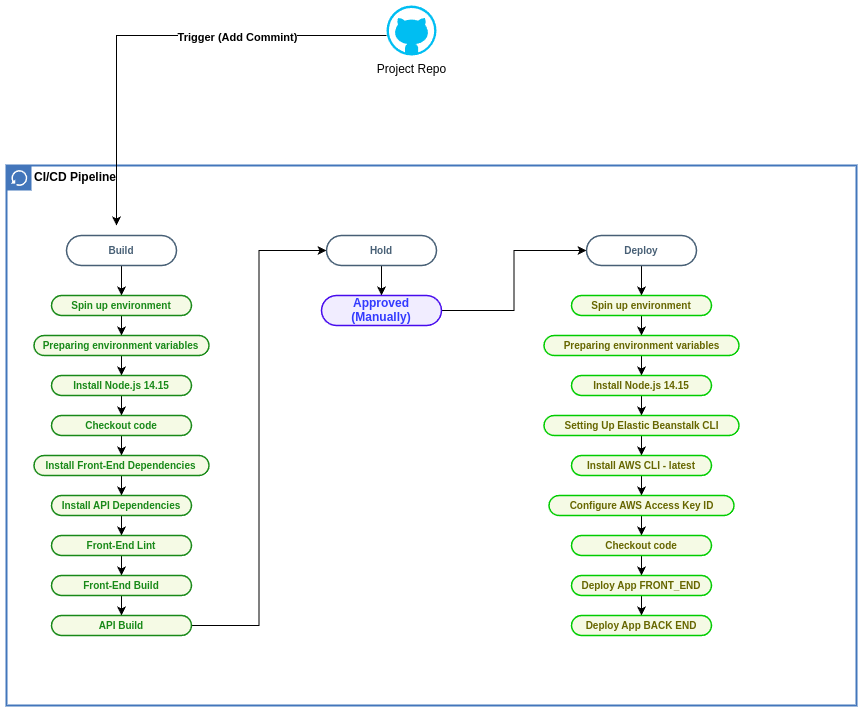

The diagram above was exported from draw.io. Its source (the exported page's mxGraphModel, read from the mxfile embedded in the PNG):
<mxGraphModel dx="1609" dy="934" grid="1" gridSize="10" guides="1" tooltips="1" connect="1" arrows="1" fold="1" page="1" pageScale="1" pageWidth="1100" pageHeight="850" math="0" shadow="0">
  <root>
    <mxCell id="0" />
    <mxCell id="1" parent="0" />
    <mxCell id="waffr91fbyf_J09timF2-1" value="Project Repo" style="verticalLabelPosition=bottom;html=1;verticalAlign=top;align=center;strokeColor=none;fillColor=#00BEF2;shape=mxgraph.azure.github_code;pointerEvents=1;" vertex="1" parent="1">
      <mxGeometry x="420" y="30" width="50" height="50" as="geometry" />
    </mxCell>
    <mxCell id="waffr91fbyf_J09timF2-56" value="CI/CD Pipeline" style="shape=mxgraph.ibm.box;prType=classic;fontStyle=1;verticalAlign=top;align=left;spacingLeft=32;spacingTop=4;fillColor=none;rounded=0;whiteSpace=wrap;html=1;strokeColor=#4376BB;strokeWidth=2;dashed=0;container=1;spacing=-4;collapsible=0;expand=0;recursiveResize=0;" vertex="1" parent="1">
      <mxGeometry x="40" y="190" width="850" height="540" as="geometry" />
    </mxCell>
    <mxCell id="waffr91fbyf_J09timF2-79" style="edgeStyle=orthogonalEdgeStyle;rounded=0;orthogonalLoop=1;jettySize=auto;html=1;" edge="1" parent="waffr91fbyf_J09timF2-56" source="waffr91fbyf_J09timF2-57" target="waffr91fbyf_J09timF2-68">
      <mxGeometry relative="1" as="geometry" />
    </mxCell>
    <mxCell id="waffr91fbyf_J09timF2-57" value="&lt;font size=&quot;1&quot; color=&quot;#475f75&quot;&gt;&lt;b style=&quot;&quot;&gt;Build&lt;/b&gt;&lt;/font&gt;" style="rounded=1;whiteSpace=wrap;html=1;arcSize=50;strokeColor=#475f75;fillColor=default;strokeWidth=1.5;" vertex="1" parent="waffr91fbyf_J09timF2-56">
      <mxGeometry x="60" y="70" width="110" height="30" as="geometry" />
    </mxCell>
    <mxCell id="waffr91fbyf_J09timF2-98" style="edgeStyle=orthogonalEdgeStyle;rounded=0;orthogonalLoop=1;jettySize=auto;html=1;entryX=0.5;entryY=0;entryDx=0;entryDy=0;" edge="1" parent="waffr91fbyf_J09timF2-56" source="waffr91fbyf_J09timF2-58" target="waffr91fbyf_J09timF2-94">
      <mxGeometry relative="1" as="geometry" />
    </mxCell>
    <mxCell id="waffr91fbyf_J09timF2-58" value="&lt;font size=&quot;1&quot; color=&quot;#475f75&quot;&gt;&lt;b style=&quot;&quot;&gt;Hold&lt;/b&gt;&lt;/font&gt;" style="rounded=1;whiteSpace=wrap;html=1;arcSize=50;strokeColor=#475f75;fillColor=default;strokeWidth=1.5;" vertex="1" parent="waffr91fbyf_J09timF2-56">
      <mxGeometry x="320" y="70" width="110" height="30" as="geometry" />
    </mxCell>
    <mxCell id="waffr91fbyf_J09timF2-101" style="edgeStyle=orthogonalEdgeStyle;rounded=0;orthogonalLoop=1;jettySize=auto;html=1;entryX=0.5;entryY=0;entryDx=0;entryDy=0;" edge="1" parent="waffr91fbyf_J09timF2-56" source="waffr91fbyf_J09timF2-59" target="waffr91fbyf_J09timF2-100">
      <mxGeometry relative="1" as="geometry" />
    </mxCell>
    <mxCell id="waffr91fbyf_J09timF2-59" value="&lt;font size=&quot;1&quot; color=&quot;#475f75&quot;&gt;&lt;b style=&quot;&quot;&gt;Deploy&lt;/b&gt;&lt;/font&gt;" style="rounded=1;whiteSpace=wrap;html=1;arcSize=50;strokeColor=#475f75;fillColor=default;strokeWidth=1.5;" vertex="1" parent="waffr91fbyf_J09timF2-56">
      <mxGeometry x="580" y="70" width="110" height="30" as="geometry" />
    </mxCell>
    <mxCell id="waffr91fbyf_J09timF2-80" style="edgeStyle=orthogonalEdgeStyle;rounded=0;orthogonalLoop=1;jettySize=auto;html=1;" edge="1" parent="waffr91fbyf_J09timF2-56" source="waffr91fbyf_J09timF2-68" target="waffr91fbyf_J09timF2-71">
      <mxGeometry relative="1" as="geometry" />
    </mxCell>
    <mxCell id="waffr91fbyf_J09timF2-68" value="&lt;p style=&quot;line-height: 114%;&quot;&gt;&lt;font size=&quot;1&quot; color=&quot;#188918&quot;&gt;&lt;b&gt;Spin up environment&lt;/b&gt;&lt;/font&gt;&lt;br&gt;&lt;/p&gt;" style="rounded=1;whiteSpace=wrap;html=1;arcSize=50;strokeColor=#188918;fillColor=#f5fae5;fontColor=#266f3a;strokeWidth=1.5;" vertex="1" parent="waffr91fbyf_J09timF2-56">
      <mxGeometry x="45" y="130" width="140" height="20" as="geometry" />
    </mxCell>
    <mxCell id="waffr91fbyf_J09timF2-81" style="edgeStyle=orthogonalEdgeStyle;rounded=0;orthogonalLoop=1;jettySize=auto;html=1;" edge="1" parent="waffr91fbyf_J09timF2-56" source="waffr91fbyf_J09timF2-71" target="waffr91fbyf_J09timF2-72">
      <mxGeometry relative="1" as="geometry" />
    </mxCell>
    <mxCell id="waffr91fbyf_J09timF2-71" value="&lt;p style=&quot;line-height: 114%;&quot;&gt;&lt;font size=&quot;1&quot; color=&quot;#188918&quot;&gt;&lt;b&gt;Preparing environment variables&lt;/b&gt;&lt;/font&gt;&lt;br&gt;&lt;/p&gt;" style="rounded=1;whiteSpace=wrap;html=1;arcSize=50;strokeColor=#188918;fillColor=#f5fae5;fontColor=#266f3a;strokeWidth=1.5;" vertex="1" parent="waffr91fbyf_J09timF2-56">
      <mxGeometry x="27.5" y="170" width="175" height="20" as="geometry" />
    </mxCell>
    <mxCell id="waffr91fbyf_J09timF2-82" style="edgeStyle=orthogonalEdgeStyle;rounded=0;orthogonalLoop=1;jettySize=auto;html=1;entryX=0.5;entryY=0;entryDx=0;entryDy=0;" edge="1" parent="waffr91fbyf_J09timF2-56" source="waffr91fbyf_J09timF2-72" target="waffr91fbyf_J09timF2-73">
      <mxGeometry relative="1" as="geometry" />
    </mxCell>
    <mxCell id="waffr91fbyf_J09timF2-72" value="&lt;p style=&quot;line-height: 114%;&quot;&gt;&lt;font size=&quot;1&quot; color=&quot;#188918&quot;&gt;&lt;b&gt;Install Node.js 14.15&lt;/b&gt;&lt;/font&gt;&lt;br&gt;&lt;/p&gt;" style="rounded=1;whiteSpace=wrap;html=1;arcSize=50;strokeColor=#188918;fillColor=#f5fae5;fontColor=#266f3a;strokeWidth=1.5;" vertex="1" parent="waffr91fbyf_J09timF2-56">
      <mxGeometry x="45" y="210" width="140" height="20" as="geometry" />
    </mxCell>
    <mxCell id="waffr91fbyf_J09timF2-86" style="edgeStyle=orthogonalEdgeStyle;rounded=0;orthogonalLoop=1;jettySize=auto;html=1;entryX=0.5;entryY=0;entryDx=0;entryDy=0;" edge="1" parent="waffr91fbyf_J09timF2-56" source="waffr91fbyf_J09timF2-73" target="waffr91fbyf_J09timF2-74">
      <mxGeometry relative="1" as="geometry" />
    </mxCell>
    <mxCell id="waffr91fbyf_J09timF2-73" value="&lt;p style=&quot;line-height: 114%;&quot;&gt;&lt;font size=&quot;1&quot; color=&quot;#188918&quot;&gt;&lt;b&gt;Checkout code&lt;/b&gt;&lt;/font&gt;&lt;br&gt;&lt;/p&gt;" style="rounded=1;whiteSpace=wrap;html=1;arcSize=50;strokeColor=#188918;fillColor=#f5fae5;fontColor=#266f3a;strokeWidth=1.5;" vertex="1" parent="waffr91fbyf_J09timF2-56">
      <mxGeometry x="45" y="250" width="140" height="20" as="geometry" />
    </mxCell>
    <mxCell id="waffr91fbyf_J09timF2-87" style="edgeStyle=orthogonalEdgeStyle;rounded=0;orthogonalLoop=1;jettySize=auto;html=1;" edge="1" parent="waffr91fbyf_J09timF2-56" source="waffr91fbyf_J09timF2-74" target="waffr91fbyf_J09timF2-75">
      <mxGeometry relative="1" as="geometry" />
    </mxCell>
    <mxCell id="waffr91fbyf_J09timF2-74" value="&lt;p style=&quot;line-height: 114%;&quot;&gt;&lt;font size=&quot;1&quot; color=&quot;#188918&quot;&gt;&lt;b&gt;Install Front-End Dependencies&lt;/b&gt;&lt;/font&gt;&lt;br&gt;&lt;/p&gt;" style="rounded=1;whiteSpace=wrap;html=1;arcSize=50;strokeColor=#188918;fillColor=#f5fae5;fontColor=#266f3a;strokeWidth=1.5;" vertex="1" parent="waffr91fbyf_J09timF2-56">
      <mxGeometry x="27.5" y="290" width="175" height="20" as="geometry" />
    </mxCell>
    <mxCell id="waffr91fbyf_J09timF2-88" style="edgeStyle=orthogonalEdgeStyle;rounded=0;orthogonalLoop=1;jettySize=auto;html=1;entryX=0.5;entryY=0;entryDx=0;entryDy=0;" edge="1" parent="waffr91fbyf_J09timF2-56" source="waffr91fbyf_J09timF2-75" target="waffr91fbyf_J09timF2-76">
      <mxGeometry relative="1" as="geometry" />
    </mxCell>
    <mxCell id="waffr91fbyf_J09timF2-75" value="&lt;p style=&quot;line-height: 114%;&quot;&gt;&lt;font size=&quot;1&quot; color=&quot;#188918&quot;&gt;&lt;b&gt;Install API Dependencies&lt;/b&gt;&lt;/font&gt;&lt;br&gt;&lt;/p&gt;" style="rounded=1;whiteSpace=wrap;html=1;arcSize=50;strokeColor=#188918;fillColor=#f5fae5;fontColor=#266f3a;strokeWidth=1.5;" vertex="1" parent="waffr91fbyf_J09timF2-56">
      <mxGeometry x="45" y="330" width="140" height="20" as="geometry" />
    </mxCell>
    <mxCell id="waffr91fbyf_J09timF2-89" style="edgeStyle=orthogonalEdgeStyle;rounded=0;orthogonalLoop=1;jettySize=auto;html=1;" edge="1" parent="waffr91fbyf_J09timF2-56" source="waffr91fbyf_J09timF2-76" target="waffr91fbyf_J09timF2-77">
      <mxGeometry relative="1" as="geometry" />
    </mxCell>
    <mxCell id="waffr91fbyf_J09timF2-76" value="&lt;p style=&quot;line-height: 114%;&quot;&gt;&lt;font size=&quot;1&quot; color=&quot;#188918&quot;&gt;&lt;b&gt;Front-End Lint&lt;/b&gt;&lt;/font&gt;&lt;br&gt;&lt;/p&gt;" style="rounded=1;whiteSpace=wrap;html=1;arcSize=50;strokeColor=#188918;fillColor=#f5fae5;fontColor=#266f3a;strokeWidth=1.5;" vertex="1" parent="waffr91fbyf_J09timF2-56">
      <mxGeometry x="45" y="370" width="140" height="20" as="geometry" />
    </mxCell>
    <mxCell id="waffr91fbyf_J09timF2-90" style="edgeStyle=orthogonalEdgeStyle;rounded=0;orthogonalLoop=1;jettySize=auto;html=1;" edge="1" parent="waffr91fbyf_J09timF2-56" source="waffr91fbyf_J09timF2-77" target="waffr91fbyf_J09timF2-78">
      <mxGeometry relative="1" as="geometry" />
    </mxCell>
    <mxCell id="waffr91fbyf_J09timF2-77" value="&lt;p style=&quot;line-height: 114%;&quot;&gt;&lt;font size=&quot;1&quot; color=&quot;#188918&quot;&gt;&lt;b&gt;Front-End Build&lt;/b&gt;&lt;/font&gt;&lt;br&gt;&lt;/p&gt;" style="rounded=1;whiteSpace=wrap;html=1;arcSize=50;strokeColor=#188918;fillColor=#f5fae5;fontColor=#266f3a;strokeWidth=1.5;" vertex="1" parent="waffr91fbyf_J09timF2-56">
      <mxGeometry x="45" y="410" width="140" height="20" as="geometry" />
    </mxCell>
    <mxCell id="waffr91fbyf_J09timF2-91" style="edgeStyle=orthogonalEdgeStyle;rounded=0;orthogonalLoop=1;jettySize=auto;html=1;exitX=1;exitY=0.5;exitDx=0;exitDy=0;entryX=0;entryY=0.5;entryDx=0;entryDy=0;" edge="1" parent="waffr91fbyf_J09timF2-56" source="waffr91fbyf_J09timF2-78" target="waffr91fbyf_J09timF2-58">
      <mxGeometry relative="1" as="geometry" />
    </mxCell>
    <mxCell id="waffr91fbyf_J09timF2-78" value="&lt;p style=&quot;line-height: 114%;&quot;&gt;&lt;font size=&quot;1&quot; color=&quot;#188918&quot;&gt;&lt;b&gt;API Build&lt;/b&gt;&lt;/font&gt;&lt;br&gt;&lt;/p&gt;" style="rounded=1;whiteSpace=wrap;html=1;arcSize=50;strokeColor=#188918;fillColor=#f5fae5;fontColor=#266f3a;strokeWidth=1.5;" vertex="1" parent="waffr91fbyf_J09timF2-56">
      <mxGeometry x="45" y="450" width="140" height="20" as="geometry" />
    </mxCell>
    <mxCell id="waffr91fbyf_J09timF2-99" style="edgeStyle=orthogonalEdgeStyle;rounded=0;orthogonalLoop=1;jettySize=auto;html=1;exitX=1;exitY=0.5;exitDx=0;exitDy=0;entryX=0;entryY=0.5;entryDx=0;entryDy=0;" edge="1" parent="waffr91fbyf_J09timF2-56" source="waffr91fbyf_J09timF2-94" target="waffr91fbyf_J09timF2-59">
      <mxGeometry relative="1" as="geometry" />
    </mxCell>
    <mxCell id="waffr91fbyf_J09timF2-94" value="&lt;p style=&quot;line-height: 114%; font-size: 12px;&quot;&gt;&lt;font style=&quot;font-size: 12px;&quot;&gt;&lt;b style=&quot;font-size: 12px;&quot;&gt;Approved&lt;br&gt;&lt;/b&gt;&lt;/font&gt;&lt;b style=&quot;background-color: initial;&quot;&gt;(Manually)&lt;/b&gt;&lt;/p&gt;" style="rounded=1;html=1;arcSize=50;strokeColor=#470bed;fillColor=#f1edff;fontColor=#333AFF;strokeWidth=1.5;fontSize=12;whiteSpace=wrap;spacing=0;" vertex="1" parent="waffr91fbyf_J09timF2-56">
      <mxGeometry x="315" y="130" width="120" height="30" as="geometry" />
    </mxCell>
    <mxCell id="waffr91fbyf_J09timF2-110" style="edgeStyle=orthogonalEdgeStyle;rounded=0;orthogonalLoop=1;jettySize=auto;html=1;entryX=0.5;entryY=0;entryDx=0;entryDy=0;" edge="1" parent="waffr91fbyf_J09timF2-56" source="waffr91fbyf_J09timF2-100" target="waffr91fbyf_J09timF2-102">
      <mxGeometry relative="1" as="geometry" />
    </mxCell>
    <mxCell id="waffr91fbyf_J09timF2-100" value="&lt;p style=&quot;line-height: 114%;&quot;&gt;&lt;font size=&quot;1&quot;&gt;&lt;b&gt;Spin up environment&lt;/b&gt;&lt;/font&gt;&lt;br&gt;&lt;/p&gt;" style="rounded=1;whiteSpace=wrap;html=1;arcSize=50;strokeColor=#00CC00;fillColor=#f5fae5;fontColor=#666600;strokeWidth=1.5;" vertex="1" parent="waffr91fbyf_J09timF2-56">
      <mxGeometry x="565" y="130" width="140" height="20" as="geometry" />
    </mxCell>
    <mxCell id="waffr91fbyf_J09timF2-111" style="edgeStyle=orthogonalEdgeStyle;rounded=0;orthogonalLoop=1;jettySize=auto;html=1;" edge="1" parent="waffr91fbyf_J09timF2-56" source="waffr91fbyf_J09timF2-102" target="waffr91fbyf_J09timF2-103">
      <mxGeometry relative="1" as="geometry" />
    </mxCell>
    <mxCell id="waffr91fbyf_J09timF2-102" value="&lt;p style=&quot;line-height: 114%;&quot;&gt;&lt;font size=&quot;1&quot;&gt;&lt;b&gt;Preparing environment variables&lt;/b&gt;&lt;/font&gt;&lt;br&gt;&lt;/p&gt;" style="rounded=1;whiteSpace=wrap;html=1;arcSize=50;strokeColor=#00CC00;fillColor=#f5fae5;fontColor=#666600;strokeWidth=1.5;" vertex="1" parent="waffr91fbyf_J09timF2-56">
      <mxGeometry x="537.5" y="170" width="195" height="20" as="geometry" />
    </mxCell>
    <mxCell id="waffr91fbyf_J09timF2-112" style="edgeStyle=orthogonalEdgeStyle;rounded=0;orthogonalLoop=1;jettySize=auto;html=1;" edge="1" parent="waffr91fbyf_J09timF2-56" source="waffr91fbyf_J09timF2-103" target="waffr91fbyf_J09timF2-104">
      <mxGeometry relative="1" as="geometry" />
    </mxCell>
    <mxCell id="waffr91fbyf_J09timF2-103" value="&lt;p style=&quot;line-height: 114%;&quot;&gt;&lt;font size=&quot;1&quot;&gt;&lt;b&gt;Install Node.js 14.15&lt;/b&gt;&lt;/font&gt;&lt;br&gt;&lt;/p&gt;" style="rounded=1;whiteSpace=wrap;html=1;arcSize=50;strokeColor=#00CC00;fillColor=#f5fae5;fontColor=#666600;strokeWidth=1.5;" vertex="1" parent="waffr91fbyf_J09timF2-56">
      <mxGeometry x="565" y="210" width="140" height="20" as="geometry" />
    </mxCell>
    <mxCell id="waffr91fbyf_J09timF2-113" style="edgeStyle=orthogonalEdgeStyle;rounded=0;orthogonalLoop=1;jettySize=auto;html=1;" edge="1" parent="waffr91fbyf_J09timF2-56" source="waffr91fbyf_J09timF2-104" target="waffr91fbyf_J09timF2-105">
      <mxGeometry relative="1" as="geometry" />
    </mxCell>
    <mxCell id="waffr91fbyf_J09timF2-104" value="&lt;p style=&quot;line-height: 114%;&quot;&gt;&lt;font size=&quot;1&quot;&gt;&lt;b&gt;Setting Up Elastic Beanstalk CLI&lt;/b&gt;&lt;/font&gt;&lt;br&gt;&lt;/p&gt;" style="rounded=1;whiteSpace=wrap;html=1;arcSize=50;strokeColor=#00CC00;fillColor=#f5fae5;fontColor=#666600;strokeWidth=1.5;" vertex="1" parent="waffr91fbyf_J09timF2-56">
      <mxGeometry x="537.5" y="250" width="195" height="20" as="geometry" />
    </mxCell>
    <mxCell id="waffr91fbyf_J09timF2-114" style="edgeStyle=orthogonalEdgeStyle;rounded=0;orthogonalLoop=1;jettySize=auto;html=1;" edge="1" parent="waffr91fbyf_J09timF2-56" source="waffr91fbyf_J09timF2-105" target="waffr91fbyf_J09timF2-106">
      <mxGeometry relative="1" as="geometry" />
    </mxCell>
    <mxCell id="waffr91fbyf_J09timF2-105" value="&lt;p style=&quot;line-height: 114%;&quot;&gt;&lt;font size=&quot;1&quot;&gt;&lt;b&gt;Install AWS CLI - latest&lt;/b&gt;&lt;/font&gt;&lt;br&gt;&lt;/p&gt;" style="rounded=1;whiteSpace=wrap;html=1;arcSize=50;strokeColor=#00CC00;fillColor=#f5fae5;fontColor=#666600;strokeWidth=1.5;" vertex="1" parent="waffr91fbyf_J09timF2-56">
      <mxGeometry x="565" y="290" width="140" height="20" as="geometry" />
    </mxCell>
    <mxCell id="waffr91fbyf_J09timF2-115" style="edgeStyle=orthogonalEdgeStyle;rounded=0;orthogonalLoop=1;jettySize=auto;html=1;" edge="1" parent="waffr91fbyf_J09timF2-56" source="waffr91fbyf_J09timF2-106" target="waffr91fbyf_J09timF2-107">
      <mxGeometry relative="1" as="geometry" />
    </mxCell>
    <mxCell id="waffr91fbyf_J09timF2-106" value="&lt;p style=&quot;line-height: 114%;&quot;&gt;&lt;font size=&quot;1&quot;&gt;&lt;b&gt;Configure AWS Access Key ID&lt;/b&gt;&lt;/font&gt;&lt;br&gt;&lt;/p&gt;" style="rounded=1;whiteSpace=wrap;html=1;arcSize=50;strokeColor=#00CC00;fillColor=#f5fae5;fontColor=#666600;strokeWidth=1.5;" vertex="1" parent="waffr91fbyf_J09timF2-56">
      <mxGeometry x="542.5" y="330" width="185" height="20" as="geometry" />
    </mxCell>
    <mxCell id="waffr91fbyf_J09timF2-116" style="edgeStyle=orthogonalEdgeStyle;rounded=0;orthogonalLoop=1;jettySize=auto;html=1;" edge="1" parent="waffr91fbyf_J09timF2-56" source="waffr91fbyf_J09timF2-107" target="waffr91fbyf_J09timF2-108">
      <mxGeometry relative="1" as="geometry" />
    </mxCell>
    <mxCell id="waffr91fbyf_J09timF2-107" value="&lt;p style=&quot;line-height: 114%;&quot;&gt;&lt;font size=&quot;1&quot;&gt;&lt;b&gt;Checkout code&lt;/b&gt;&lt;/font&gt;&lt;br&gt;&lt;/p&gt;" style="rounded=1;whiteSpace=wrap;html=1;arcSize=50;strokeColor=#00CC00;fillColor=#f5fae5;fontColor=#666600;strokeWidth=1.5;" vertex="1" parent="waffr91fbyf_J09timF2-56">
      <mxGeometry x="565" y="370" width="140" height="20" as="geometry" />
    </mxCell>
    <mxCell id="waffr91fbyf_J09timF2-117" style="edgeStyle=orthogonalEdgeStyle;rounded=0;orthogonalLoop=1;jettySize=auto;html=1;" edge="1" parent="waffr91fbyf_J09timF2-56" source="waffr91fbyf_J09timF2-108" target="waffr91fbyf_J09timF2-109">
      <mxGeometry relative="1" as="geometry" />
    </mxCell>
    <mxCell id="waffr91fbyf_J09timF2-108" value="&lt;p style=&quot;line-height: 114%;&quot;&gt;&lt;font size=&quot;1&quot;&gt;&lt;b&gt;Deploy App FRONT_END&lt;/b&gt;&lt;/font&gt;&lt;br&gt;&lt;/p&gt;" style="rounded=1;whiteSpace=wrap;html=1;arcSize=50;strokeColor=#00CC00;fillColor=#f5fae5;fontColor=#666600;strokeWidth=1.5;" vertex="1" parent="waffr91fbyf_J09timF2-56">
      <mxGeometry x="565" y="410" width="140" height="20" as="geometry" />
    </mxCell>
    <mxCell id="waffr91fbyf_J09timF2-109" value="&lt;p style=&quot;line-height: 114%;&quot;&gt;&lt;font size=&quot;1&quot;&gt;&lt;b&gt;Deploy App BACK END&lt;/b&gt;&lt;/font&gt;&lt;br&gt;&lt;/p&gt;" style="rounded=1;whiteSpace=wrap;html=1;arcSize=50;strokeColor=#00CC00;fillColor=#f5fae5;fontColor=#666600;strokeWidth=1.5;" vertex="1" parent="waffr91fbyf_J09timF2-56">
      <mxGeometry x="565" y="450" width="140" height="20" as="geometry" />
    </mxCell>
    <mxCell id="waffr91fbyf_J09timF2-60" style="edgeStyle=orthogonalEdgeStyle;rounded=0;orthogonalLoop=1;jettySize=auto;html=1;" edge="1" parent="1" source="waffr91fbyf_J09timF2-1">
      <mxGeometry relative="1" as="geometry">
        <mxPoint x="150" y="250" as="targetPoint" />
        <Array as="points">
          <mxPoint x="150" y="60" />
        </Array>
      </mxGeometry>
    </mxCell>
    <mxCell id="waffr91fbyf_J09timF2-61" value="Trigger (Add Commint)" style="edgeLabel;html=1;align=center;verticalAlign=middle;resizable=0;points=[];fontStyle=1" vertex="1" connectable="0" parent="waffr91fbyf_J09timF2-60">
      <mxGeometry x="0.0914" y="1" relative="1" as="geometry">
        <mxPoint x="101" as="offset" />
      </mxGeometry>
    </mxCell>
  </root>
</mxGraphModel>